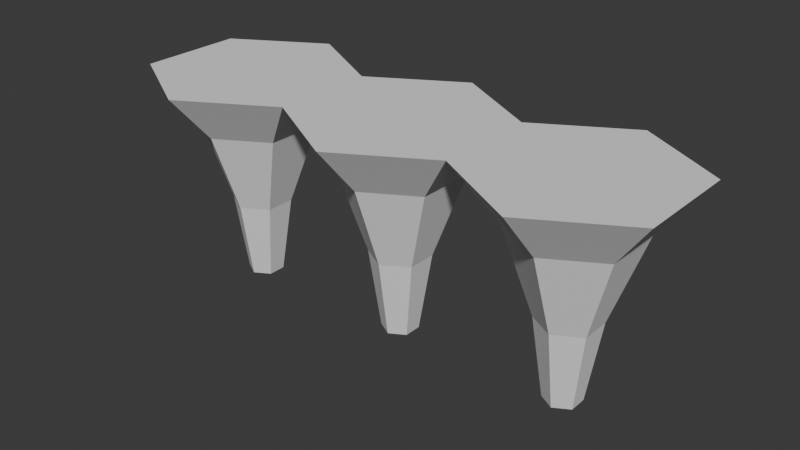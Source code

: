 # Source: temple-ceiling.blend  (saved by Blender 4.3.34; exported with 4.5.12 LTS)
import bpy
from mathutils import Matrix  # noqa: F401  (used for matrix-valued properties, if any)

bpy.ops.wm.read_factory_settings(use_empty=True)
scene = bpy.context.scene
scene.name = 'Scene'

# ---- collections
col_collection = bpy.data.collections.new('Collection'); scene.collection.children.link(col_collection)

# ---- world
world_world = bpy.data.worlds.new('World'); scene.world = world_world
world_world.use_nodes = True; world_world.node_tree.nodes.clear()
_N = world_world.node_tree.nodes; _L = world_world.node_tree.links
n0 = _N.new('ShaderNodeOutputWorld'); n0.name = 'World Output'; n0.location = (300, 300)
n1 = _N.new('ShaderNodeBackground'); n1.name = 'Background'; n1.location = (10, 300)
n1.inputs[0].default_value = (0.05088, 0.05088, 0.05088, 1.0)
_L.new(n1.outputs[0], n0.inputs[0])
n0.is_active_output = True
world_world.color = (0.05088, 0.05088, 0.05088)
world_world.sun_shadow_jitter_overblur = 0.0

# ---- meshes
me_cylinder = bpy.data.meshes.new('Cylinder')
me_cylinder.from_pydata([(7.986e-07, 1.878, 34.17), (1.626, 0.9388, 34.17), (1.626, -0.9388, 34.17), (7.986e-07, -1.878, 34.17), (-1.626, -0.9388, 34.17), (-1.626, 0.9388, 34.17), (9.18e-07, 3.132, 42.4), (2.713, 1.566, 42.4), (2.713, -1.566, 42.4), (9.18e-07, -3.132, 42.4), (-2.713, -1.566, 42.4), (-2.713, 1.566, 42.4), (3.296e-06, 6.261, 51.13), (5.422, 3.13, 51.13), (5.422, -3.13, 51.13), (3.296e-06, -6.261, 51.13), (-5.422, -3.13, 51.13), (-5.422, 3.13, 51.13), (3.104e-06, 10.94, 56.56), (9.474, 5.47, 56.56), (9.474, -5.47, 56.56), (3.104e-06, -10.94, 56.56), (-9.474, -5.47, 56.56), (-9.474, 5.47, 56.56)], [], [(5, 4, 10, 11), (1, 2, 3, 4, 5, 0), (6, 11, 17, 12), (3, 2, 8, 9), (1, 0, 6, 7), (0, 5, 11, 6), (4, 3, 9, 10), (2, 1, 7, 8), (17, 16, 22, 23), (10, 9, 15, 16), (8, 7, 13, 14), (11, 10, 16, 17), (9, 8, 14, 15), (7, 6, 12, 13), (19, 18, 23, 22, 21, 20), (15, 14, 20, 21), (13, 12, 18, 19), (12, 17, 23, 18), (16, 15, 21, 22), (14, 13, 19, 20)])
_uv = me_cylinder.uv_layers.new(name='UVMap')
_uv.uv.foreach_set('vector', [0.1667, 1.0, 0.3333, 1.0, 0.3333, 1.0, 0.1667, 1.0, 0.8333, 1.0, 0.6667, 1.0, 0.5, 1.0, 0.3333, 1.0, 0.1667, 1.0, -8.941e-08, 1.0, -8.941e-08, 1.0, 0.1667, 1.0, 0.1667, 1.0, -8.941e-08, 1.0, 0.5, 1.0, 0.6667, 1.0, 0.6667, 1.0, 0.5, 1.0, 0.8333, 1.0, 1.0, 1.0, 1.0, 1.0, 0.8333, 1.0, -8.941e-08, 1.0, 0.1667, 1.0, 0.1667, 1.0, -8.941e-08, 1.0, 0.3333, 1.0, 0.5, 1.0, 0.5, 1.0, 0.3333, 1.0, 0.6667, 1.0, 0.8333, 1.0, 0.8333, 1.0, 0.6667, 1.0, 0.1667, 1.0, 0.3333, 1.0, 0.3333, 1.0, 0.1667, 1.0, 0.3333, 1.0, 0.5, 1.0, 0.5, 1.0, 0.3333, 1.0, 0.6667, 1.0, 0.8333, 1.0, 0.8333, 1.0, 0.6667, 1.0, 0.1667, 1.0, 0.3333, 1.0, 0.3333, 1.0, 0.1667, 1.0, 0.5, 1.0, 0.6667, 1.0, 0.6667, 1.0, 0.5, 1.0, 0.8333, 1.0, 1.0, 1.0, 1.0, 1.0, 0.8333, 1.0, 0.4578, 0.37, 0.25, 0.49, 0.04215, 0.37, 0.04215, 0.13, 0.25, 0.01, 0.4578, 0.13, 0.5, 1.0, 0.6667, 1.0, 0.6667, 1.0, 0.5, 1.0, 0.8333, 1.0, 1.0, 1.0, 1.0, 1.0, 0.8333, 1.0, -8.941e-08, 1.0, 0.1667, 1.0, 0.1667, 1.0, -8.941e-08, 1.0, 0.3333, 1.0, 0.5, 1.0, 0.5, 1.0, 0.3333, 1.0, 0.6667, 1.0, 0.8333, 1.0, 0.8333, 1.0, 0.6667, 1.0])
me_cylinder.update()

# ---- objects
ob_templearch = bpy.data.objects.new('TempleArch', me_cylinder)

# ---- transforms, parenting, visibility, modifiers, constraints
ob_templearch.location = (0.0, 0.0, 0.0)
_m = ob_templearch.modifiers.new('Array', 'ARRAY')
_m.count = 3

# ---- collection membership
col_collection.objects.link(ob_templearch)

# ---- scene / render settings (as saved in the file)
scene.frame_start = 1; scene.frame_end = 250; scene.frame_set(1)
scene.render.engine = 'BLENDER_EEVEE_NEXT'
bpy.context.view_layer.update()

# ---- added for rendering (the .blend has no active camera and no usable light): camera, sun
cam_auto = bpy.data.cameras.new('AutoCamera')
cam_auto.lens = 50.0
cam_auto.sensor_width = 36.0
cam_auto.clip_end = 1053.71
ob_auto_camera = bpy.data.objects.new('AutoCamera', cam_auto)
scene.collection.objects.link(ob_auto_camera)
ob_auto_camera.location = (78.9885, -72.049, 93.4015)
ob_auto_camera.rotation_euler = (1.09748, -7.21219e-08, 0.694738)
scene.camera = ob_auto_camera
light_auto_sun = bpy.data.lights.new('AutoSun', 'SUN')
light_auto_sun.energy = 3.0
light_auto_sun.angle = 0.0523599
ob_auto_sun = bpy.data.objects.new('AutoSun', light_auto_sun)
scene.collection.objects.link(ob_auto_sun)
ob_auto_sun.rotation_euler = (0.872665, 0.174533, 0.523599)
bpy.context.view_layer.update()
